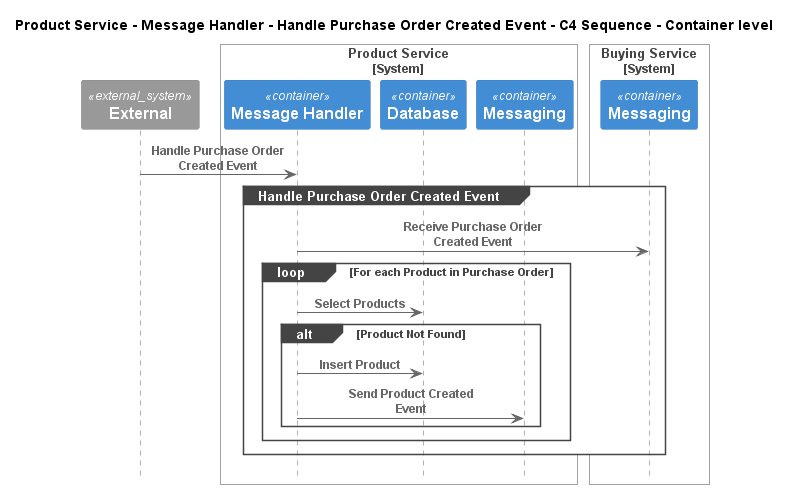

The diagram above was rendered by PlantUML. Its source (embedded in the PNG):
@startuml
!pragma layout smetana
!include ..\..\..\..\..\..\.c4s\C4_Sequence.puml

title Product Service - Message Handler - Handle Purchase Order Created Event - C4 Sequence - Container level

System_Ext(C4InterFlow.SoftwareSystems.ExternalSystem, "External", "")

System_Boundary(ECommercePlatform.SoftwareSystems.ProductService, "Product Service")
    Container(ECommercePlatform.SoftwareSystems.ProductService.Containers.MessageHandler, "Message Handler", "", "")
    Container(ECommercePlatform.SoftwareSystems.ProductService.Containers.Database, "Database", "", "")
    Container(ECommercePlatform.SoftwareSystems.ProductService.Containers.Messaging, "Messaging", "", "")
Boundary_End()

System_Boundary(ECommercePlatform.SoftwareSystems.BuyingService, "Buying Service")
    Container(ECommercePlatform.SoftwareSystems.BuyingService.Containers.Messaging, "Messaging", "", "")
Boundary_End()

Rel(C4InterFlow.SoftwareSystems.ExternalSystem, ECommercePlatform.SoftwareSystems.ProductService.Containers.MessageHandler, "Handle Purchase Order Created Event")
group Handle Purchase Order Created Event
Rel(ECommercePlatform.SoftwareSystems.ProductService.Containers.MessageHandler, ECommercePlatform.SoftwareSystems.BuyingService.Containers.Messaging, "Receive Purchase Order Created Event")
loop For each Product in Purchase Order
Rel(ECommercePlatform.SoftwareSystems.ProductService.Containers.MessageHandler, ECommercePlatform.SoftwareSystems.ProductService.Containers.Database, "Select Products")
alt Product Not Found
Rel(ECommercePlatform.SoftwareSystems.ProductService.Containers.MessageHandler, ECommercePlatform.SoftwareSystems.ProductService.Containers.Database, "Insert Product")
Rel(ECommercePlatform.SoftwareSystems.ProductService.Containers.MessageHandler, ECommercePlatform.SoftwareSystems.ProductService.Containers.Messaging, "Send Product Created Event")
end
end
end


@enduml